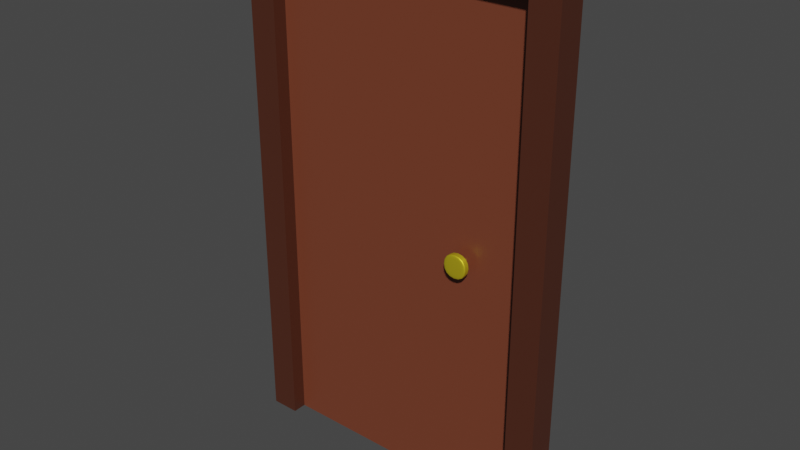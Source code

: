 # Source: door_wip.blend  (saved by Blender 2.91.10; exported with 4.5.12 LTS)
import bpy
from mathutils import Matrix  # noqa: F401  (used for matrix-valued properties, if any)

bpy.ops.wm.read_factory_settings(use_empty=True)
scene = bpy.context.scene
scene.name = 'Scene'

# ---- collections
col_collection = bpy.data.collections.new('Collection'); scene.collection.children.link(col_collection)

# ---- materials (node trees are filled in below, after node groups)
mat_material = bpy.data.materials.new('Material')
mat_material.alpha_threshold = 0.0
mat_material.use_transparent_shadow = False
mat_material.line_color = (0.0, 0.0, 0.0, 1.0)
mat_material_002 = bpy.data.materials.new('Material.002')
mat_material_002.use_transparent_shadow = False
mat_material_001 = bpy.data.materials.new('Material.001')
mat_material_001.alpha_threshold = 0.0
mat_material_001.use_transparent_shadow = False
mat_material_001.line_color = (0.0, 0.0, 0.0, 1.0)

# ---- material node trees
mat_material.use_nodes = True; mat_material.node_tree.nodes.clear()
_N = mat_material.node_tree.nodes; _L = mat_material.node_tree.links
n0 = _N.new('ShaderNodeOutputMaterial'); n0.name = 'Material Output'; n0.location = (300, 300)
n1 = _N.new('ShaderNodeBsdfPrincipled'); n1.name = 'Principled BSDF'; n1.location = (10, 300)
n1.distribution = 'GGX'
n1.subsurface_method = 'BURLEY'
n1.inputs[0].default_value = (0.1788, 0.04806, 0.02363, 1.0)
n1.inputs[2].default_value = 0.4
n1.inputs[3].default_value = 1.45
n1.inputs[27].default_value = (0.0, 0.0, 0.0, 1.0)
n1.inputs[28].default_value = 1.0
_L.new(n1.outputs[0], n0.inputs[0])
n0.is_active_output = True
mat_material_002.use_nodes = True; mat_material_002.node_tree.nodes.clear()
_N = mat_material_002.node_tree.nodes; _L = mat_material_002.node_tree.links
n0 = _N.new('ShaderNodeBsdfPrincipled'); n0.name = 'Principled BSDF'; n0.location = (10, 300)
n0.distribution = 'GGX'
n0.subsurface_method = 'BURLEY'
n0.inputs[0].default_value = (0.8, 0.6308, 0.02148, 1.0)
n0.inputs[1].default_value = 0.6455
n0.inputs[3].default_value = 1.45
n0.inputs[27].default_value = (0.0, 0.0, 0.0, 1.0)
n0.inputs[28].default_value = 1.0
n1 = _N.new('ShaderNodeOutputMaterial'); n1.name = 'Material Output'; n1.location = (300, 300)
_L.new(n0.outputs[0], n1.inputs[0])
n1.is_active_output = True
mat_material_001.use_nodes = True; mat_material_001.node_tree.nodes.clear()
_N = mat_material_001.node_tree.nodes; _L = mat_material_001.node_tree.links
n0 = _N.new('ShaderNodeOutputMaterial'); n0.name = 'Material Output'; n0.location = (300, 300)
n1 = _N.new('ShaderNodeBsdfPrincipled'); n1.name = 'Principled BSDF'; n1.location = (10, 300)
n1.distribution = 'GGX'
n1.subsurface_method = 'BURLEY'
n1.inputs[0].default_value = (0.07457, 0.02193, 0.01157, 1.0)
n1.inputs[2].default_value = 0.4
n1.inputs[3].default_value = 1.45
n1.inputs[27].default_value = (0.0, 0.0, 0.0, 1.0)
n1.inputs[28].default_value = 1.0
_L.new(n1.outputs[0], n0.inputs[0])
n0.is_active_output = True

# ---- world
world_world = bpy.data.worlds.new('World'); scene.world = world_world
world_world.use_nodes = True; world_world.node_tree.nodes.clear()
_N = world_world.node_tree.nodes; _L = world_world.node_tree.links
n0 = _N.new('ShaderNodeOutputWorld'); n0.name = 'World Output'; n0.location = (300, 300)
n1 = _N.new('ShaderNodeBackground'); n1.name = 'Background'; n1.location = (10, 300)
n1.inputs[0].default_value = (0.05088, 0.05088, 0.05088, 1.0)
_L.new(n1.outputs[0], n0.inputs[0])
n0.is_active_output = True
world_world.color = (0.05088, 0.05088, 0.05088)
world_world.use_sun_shadow = False
world_world.sun_shadow_jitter_overblur = 0.0

# ---- meshes
me_plane = bpy.data.meshes.new('Plane')
me_plane.from_pydata([(2.894e-05, 1.933, -0.004577), (2.909e-05, -1.79, -0.004576), (1.075, 1.933, -0.004577), (1.075, -1.79, -0.004577)], [], [(0, 1, 3, 2)])
_uv = me_plane.uv_layers.new(name='UVMap')
_uv.uv.foreach_set('vector', [0.0, 0.0, 1.0, 0.0, 1.0, 1.0, 0.0, 1.0])
me_plane.materials.append(mat_material)
me_plane.use_remesh_fix_poles = True
me_plane.use_remesh_preserve_attributes = False
me_plane.use_mirror_vertex_groups = False
me_plane.update()
me_cube_001 = bpy.data.meshes.new('Cube.001')
me_cube_001.from_pydata([(-6.665, -20.74, -1.068), (-6.665, -18.74, -1.068), (-4.665, -20.74, -1.068), (-4.665, -18.74, -1.068), (-5.981, -20.05, 0.1884), (-5.981, -19.42, 0.1884), (-5.35, -20.05, 0.1884), (-5.35, -19.42, 0.1884), (-4.665, -20.74, -0.5421), (-4.665, -18.74, -0.5421), (-6.665, -20.74, -0.5421), (-6.665, -18.74, -0.5421), (-5.35, -19.42, -0.4608), (-5.981, -20.05, -0.4608), (-5.35, -20.05, -0.4608), (-5.981, -19.42, -0.4608), (-5.35, -19.42, 0.08274), (-5.981, -20.05, 0.08274), (-5.35, -20.05, 0.08274), (-5.981, -19.42, 0.08274), (-5.35, -20.05, -0.3336), (-5.981, -19.42, -0.3336), (-5.35, -19.42, -0.3336), (-5.981, -20.05, -0.3336), (-4.665, -20.74, -0.9892), (-6.665, -18.74, -0.9892), (-4.665, -18.74, -0.9892), (-6.665, -20.74, -0.9892), (-4.665, -18.74, -0.6236), (-6.665, -20.74, -0.6236), (-4.665, -20.74, -0.6236), (-6.665, -18.74, -0.6236)], [], [(0, 1, 3, 2), (18, 16, 7, 6), (6, 7, 5, 4), (27, 25, 1, 0), (18, 6, 4, 17), (26, 3, 1, 25), (12, 9, 11, 15), (30, 8, 10, 29), (13, 15, 11, 10), (30, 28, 9, 8), (23, 21, 15, 13), (22, 12, 15, 21), (8, 14, 13, 10), (8, 9, 12, 14), (7, 16, 19, 5), (4, 5, 19, 17), (20, 18, 17, 23), (20, 22, 16, 18), (14, 12, 22, 20), (14, 20, 23, 13), (16, 22, 21, 19), (17, 19, 21, 23), (2, 3, 26, 24), (2, 24, 27, 0), (28, 26, 25, 31), (29, 31, 25, 27), (10, 11, 31, 29), (9, 28, 31, 11), (24, 26, 28, 30), (24, 30, 29, 27)])
me_cube_001.polygons.foreach_set('use_smooth', [True] * 30)
_uv = me_cube_001.uv_layers.new(name='UVMap')
_uv.uv.foreach_set('vector', [0.375, 0.0, 0.625, 0.0, 0.625, 0.25, 0.375, 0.25, 0.375, 0.4873, 0.625, 0.4873, 0.625, 0.5, 0.375, 0.5, 0.375, 0.5, 0.625, 0.5, 0.625, 0.75, 0.375, 0.75, 0.375, 0.9902, 0.625, 0.9902, 0.625, 1.0, 0.375, 1.0, 0.3623, 0.5, 0.375, 0.5, 0.375, 0.75, 0.3623, 0.75, 0.8652, 0.5, 0.875, 0.5, 0.875, 0.75, 0.8652, 0.75, 0.7739, 0.5, 0.8093, 0.5, 0.8093, 0.75, 0.7739, 0.75, 0.1805, 0.5, 0.1907, 0.5, 0.1907, 0.75, 0.1805, 0.75, 0.375, 0.8989, 0.625, 0.8989, 0.625, 0.9343, 0.375, 0.9343, 0.375, 0.3055, 0.625, 0.3055, 0.625, 0.3157, 0.375, 0.3157, 0.375, 0.8836, 0.625, 0.8836, 0.625, 0.8989, 0.375, 0.8989, 0.7586, 0.5, 0.7739, 0.5, 0.7739, 0.75, 0.7586, 0.75, 0.1907, 0.5, 0.2261, 0.5, 0.2261, 0.75, 0.1907, 0.75, 0.375, 0.3157, 0.625, 0.3157, 0.625, 0.3511, 0.375, 0.3511, 0.625, 0.5, 0.6377, 0.5, 0.6377, 0.75, 0.625, 0.75, 0.375, 0.75, 0.625, 0.75, 0.625, 0.7627, 0.375, 0.7627, 0.2414, 0.5, 0.3623, 0.5, 0.3623, 0.75, 0.2414, 0.75, 0.375, 0.3664, 0.625, 0.3664, 0.625, 0.4873, 0.375, 0.4873, 0.375, 0.3511, 0.625, 0.3511, 0.625, 0.3664, 0.375, 0.3664, 0.2261, 0.5, 0.2414, 0.5, 0.2414, 0.75, 0.2261, 0.75, 0.6377, 0.5, 0.7586, 0.5, 0.7586, 0.75, 0.6377, 0.75, 0.375, 0.7627, 0.625, 0.7627, 0.625, 0.8836, 0.375, 0.8836, 0.375, 0.25, 0.625, 0.25, 0.625, 0.2598, 0.375, 0.2598, 0.125, 0.5, 0.1348, 0.5, 0.1348, 0.75, 0.125, 0.75, 0.8195, 0.5, 0.8652, 0.5, 0.8652, 0.75, 0.8195, 0.75, 0.375, 0.9445, 0.625, 0.9445, 0.625, 0.9902, 0.375, 0.9902, 0.375, 0.9343, 0.625, 0.9343, 0.625, 0.9445, 0.375, 0.9445, 0.8093, 0.5, 0.8195, 0.5, 0.8195, 0.75, 0.8093, 0.75, 0.375, 0.2598, 0.625, 0.2598, 0.625, 0.3055, 0.375, 0.3055, 0.1348, 0.5, 0.1805, 0.5, 0.1805, 0.75, 0.1348, 0.75])
me_cube_001.materials.append(mat_material_002)
me_cube_001.use_remesh_fix_poles = True
me_cube_001.use_remesh_preserve_attributes = False
me_cube_001.use_mirror_vertex_groups = False
me_cube_001.update()
me_cube_002 = bpy.data.meshes.new('Cube.002')
me_cube_002.from_pydata([(-11.35, 0.00901, -1.0), (-11.35, 36.54, -1.0), (-9.349, 0.00901, -1.0), (-9.349, 36.54, -1.0), (-11.35, 0.00901, 1.0), (-11.35, 36.54, 1.0), (-9.349, 0.00901, 1.0), (-9.349, 36.54, 1.0), (-11.35, 34.7, -1.0), (-9.349, 34.7, -1.0), (-9.349, 34.7, 1.0), (-11.35, 34.7, 1.0), (-4.888e-07, 36.54, -1.0), (4.888e-07, 36.54, 1.0), (-4.888e-07, 34.7, -1.0), (4.888e-07, 34.7, 1.0)], [], [(8, 1, 3, 9), (3, 7, 13, 12), (10, 7, 5, 11), (11, 5, 1, 8), (2, 6, 4, 0), (7, 3, 1, 5), (4, 11, 8, 0), (6, 10, 11, 4), (2, 9, 10, 6), (0, 8, 9, 2), (14, 12, 13, 15), (7, 10, 15, 13), (9, 3, 12, 14), (10, 9, 14, 15)])
_uv = me_cube_002.uv_layers.new(name='UVMap')
_uv.uv.foreach_set('vector', [0.6148, 0.0, 0.625, 0.0, 0.625, 0.25, 0.6148, 0.25, 0.875, 0.5, 0.625, 0.5, 0.625, 0.5, 0.875, 0.5, 0.6148, 0.5, 0.625, 0.5, 0.625, 0.75, 0.6148, 0.75, 0.6148, 0.75, 0.625, 0.75, 0.625, 1.0, 0.6148, 1.0, 0.125, 0.5, 0.375, 0.5, 0.375, 0.75, 0.125, 0.75, 0.625, 0.5, 0.875, 0.5, 0.875, 0.75, 0.625, 0.75, 0.375, 0.75, 0.6148, 0.75, 0.6148, 1.0, 0.375, 1.0, 0.375, 0.5, 0.6148, 0.5, 0.6148, 0.75, 0.375, 0.75, 0.375, 0.25, 0.6148, 0.25, 0.6148, 0.5, 0.375, 0.5, 0.375, 0.0, 0.6148, 0.0, 0.6148, 0.25, 0.375, 0.25, 0.6148, 0.25, 0.625, 0.25, 0.625, 0.5, 0.6148, 0.5, 0.625, 0.5, 0.6148, 0.5, 0.6148, 0.5, 0.625, 0.5, 0.6148, 0.25, 0.625, 0.25, 0.625, 0.25, 0.6148, 0.25, 0.6148, 0.5, 0.6148, 0.25, 0.6148, 0.25, 0.6148, 0.5])
me_cube_002.materials.append(mat_material_001)
me_cube_002.use_remesh_fix_poles = True
me_cube_002.use_remesh_preserve_attributes = False
me_cube_002.use_mirror_vertex_groups = False
me_cube_002.update()

# ---- objects
ob_door = bpy.data.objects.new('door', me_plane)
ob_door_knob = bpy.data.objects.new('door_knob', me_cube_001)
ob_door_border = bpy.data.objects.new('door_border', me_cube_002)

# ---- transforms, parenting, visibility, modifiers, constraints
ob_door.location = (-0.3598, 0.1761, 0.9617)
ob_door.rotation_euler = (1.571, -0.0, 0.0)
ob_door.scale = (1.0, 0.5373, 1.0)
ob_door.lineart.crease_threshold = 0.0
_m = ob_door.modifiers.new('Solidify', 'SOLIDIFY')
_m.thickness = 0.02
ob_door_knob.location = (0.1776, 0.1806, 2.98e-08)
ob_door_knob.rotation_euler = (1.571, -0.0, 0.0)
ob_door_knob.scale = (-0.05067, -0.05067, -0.05067)
ob_door_knob.lineart.crease_threshold = 0.0
_m = ob_door_knob.modifiers.new('Subdivision', 'SUBSURF')
_m.uv_smooth = 'PRESERVE_CORNERS'
ob_door_border.location = (0.1776, 0.1806, -8.941e-08)
ob_door_border.rotation_euler = (1.571, -0.0, 0.0)
ob_door_border.scale = (0.05748, 0.05748, 0.05748)
ob_door_border.lineart.crease_threshold = 0.0
_m = ob_door_border.modifiers.new('Mirror', 'MIRROR')
_m.use_clip = True

# ---- collection membership
col_collection.objects.link(ob_door)
col_collection.objects.link(ob_door_knob)
col_collection.objects.link(ob_door_border)

# ---- scene / render settings (as saved in the file)
scene.frame_start = 1; scene.frame_end = 250; scene.frame_set(1)
scene.render.engine = 'BLENDER_EEVEE_NEXT'
scene.cycles.use_denoising = False
scene.cycles.samples = 128
scene.cycles.sampling_pattern = 'TABULATED_SOBOL'
scene.cycles.use_adaptive_sampling = False
scene.cycles.use_light_tree = False
scene.view_settings.view_transform = 'Filmic'
bpy.context.view_layer.update()

# ---- added for rendering (the .blend has no active camera and no usable light): camera, sun
cam_auto = bpy.data.cameras.new('AutoCamera')
cam_auto.lens = 50.0
cam_auto.sensor_width = 36.0
cam_auto.clip_end = 1000.0
ob_auto_camera = bpy.data.objects.new('AutoCamera', cam_auto)
scene.collection.objects.link(ob_auto_camera)
ob_auto_camera.location = (2.46752, -2.56728, 2.88202)
ob_auto_camera.rotation_euler = (1.09748, -7.21219e-08, 0.694738)
scene.camera = ob_auto_camera
light_auto_sun = bpy.data.lights.new('AutoSun', 'SUN')
light_auto_sun.energy = 3.0
light_auto_sun.angle = 0.0523599
ob_auto_sun = bpy.data.objects.new('AutoSun', light_auto_sun)
scene.collection.objects.link(ob_auto_sun)
ob_auto_sun.rotation_euler = (0.872665, 0.174533, 0.523599)
bpy.context.view_layer.update()
